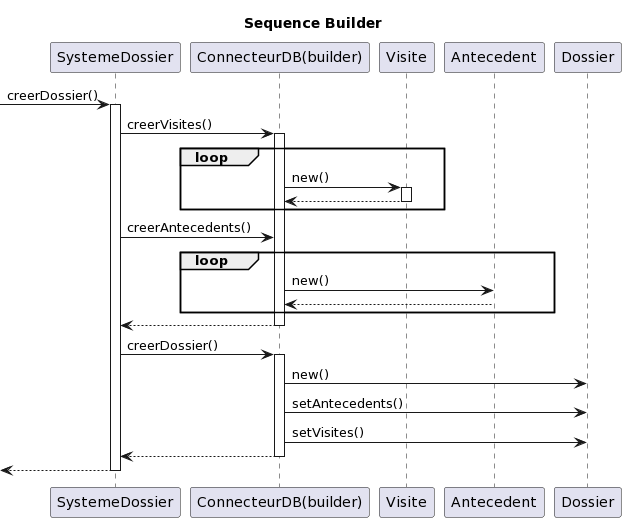

The diagram above was rendered by PlantUML. Its source (embedded in the PNG):
@startuml
title "Sequence Builder"

participant SystemeDossier as SD
participant "ConnecteurDB(builder)" as BC
participant Visite as V
participant Antecedent as A
participant Dossier as D

-> SD: creerDossier()
activate SD
SD -> BC: creerVisites()
activate BC
loop
    BC -> V: new()
    activate V
    V --> BC
    deactivate V
end
SD -> BC : creerAntecedents()
loop
    BC -> A: new()

    A --> BC

end
BC --> SD
deactivate BC

SD -> BC: creerDossier()
activate BC
BC -> D: new()
BC -> D: setAntecedents()
BC -> D: setVisites()
BC --> SD
deactivate BC
<-- SD 
deactivate SD
@enduml